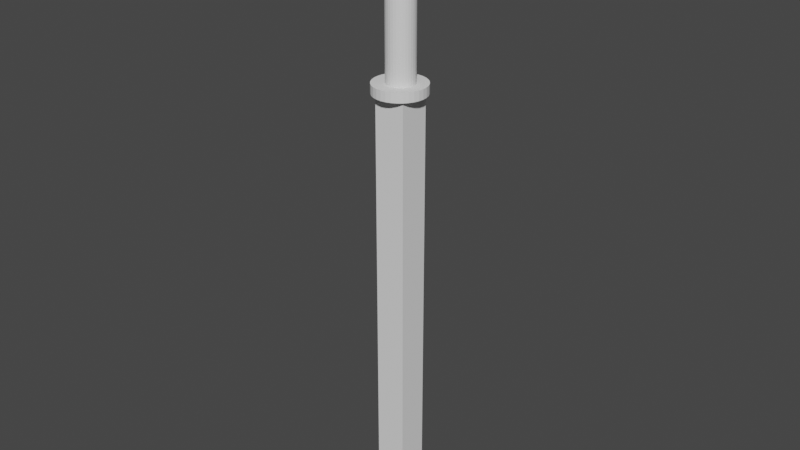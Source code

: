 # Source: Base_Katana.blend  (saved by Blender 3.6.11; exported with 4.5.12 LTS)
import bpy
from mathutils import Matrix  # noqa: F401  (used for matrix-valued properties, if any)

bpy.ops.wm.read_factory_settings(use_empty=True)
scene = bpy.context.scene
scene.name = 'Scene'

# ---- collections
col_collection = bpy.data.collections.new('Collection'); scene.collection.children.link(col_collection)

# ---- world
world_world = bpy.data.worlds.new('World'); scene.world = world_world
world_world.use_nodes = True; world_world.node_tree.nodes.clear()
_N = world_world.node_tree.nodes; _L = world_world.node_tree.links
n0 = _N.new('ShaderNodeOutputWorld'); n0.name = 'World Output'; n0.location = (300, 300)
n1 = _N.new('ShaderNodeBackground'); n1.name = 'Background'; n1.location = (10, 300)
n1.inputs[0].default_value = (0.05088, 0.05088, 0.05088, 1.0)
_L.new(n1.outputs[0], n0.inputs[0])
n0.is_active_output = True
world_world.color = (0.05088, 0.05088, 0.05088)
world_world.use_sun_shadow = False
world_world.sun_shadow_jitter_overblur = 0.0

# ---- meshes
me_cylinder = bpy.data.meshes.new('Cylinder')
me_cylinder.from_pydata([(0.0, 1.0, -1.355), (0.0, 1.0, 1.0), (0.1951, 0.9808, -1.355), (0.1951, 0.9808, 1.0), (0.3827, 0.9239, -1.355), (0.3827, 0.9239, 1.0), (0.5556, 0.8315, -1.355), (0.5556, 0.8315, 1.0), (0.7071, 0.7071, -1.355), (0.7071, 0.7071, 1.0), (0.8315, 0.5556, -1.355), (0.8315, 0.5556, 1.0), (0.9239, 0.3827, -1.355), (0.9239, 0.3827, 1.0), (0.9808, 0.1951, -1.355), (0.9808, 0.1951, 1.0), (1.0, 0.0, -1.355), (1.0, 0.0, 1.0), (0.9808, -0.1951, -1.355), (0.9808, -0.1951, 1.0), (0.9239, -0.3827, -1.355), (0.9239, -0.3827, 1.0), (0.8315, -0.5556, -1.355), (0.8315, -0.5556, 1.0), (0.7071, -0.7071, -1.355), (0.7071, -0.7071, 1.0), (0.5556, -0.8315, -1.355), (0.5556, -0.8315, 1.0), (0.3827, -0.9239, -1.355), (0.3827, -0.9239, 1.0), (0.1951, -0.9808, -1.355), (0.1951, -0.9808, 1.0), (0.0, -1.0, -1.355), (0.0, -1.0, 1.0), (-0.1951, -0.9808, -1.355), (-0.1951, -0.9808, 1.0), (-0.3827, -0.9239, -1.355), (-0.3827, -0.9239, 1.0), (-0.5556, -0.8315, -1.355), (-0.5556, -0.8315, 1.0), (-0.7071, -0.7071, -1.355), (-0.7071, -0.7071, 1.0), (-0.8315, -0.5556, -1.355), (-0.8315, -0.5556, 1.0), (-0.9239, -0.3827, -1.355), (-0.9239, -0.3827, 1.0), (-0.9808, -0.1951, -1.355), (-0.9808, -0.1951, 1.0), (-1.0, 0.0, -1.355), (-1.0, 0.0, 1.0), (-0.9808, 0.1951, -1.355), (-0.9808, 0.1951, 1.0), (-0.9239, 0.3827, -1.355), (-0.9239, 0.3827, 1.0), (-0.8315, 0.5556, -1.355), (-0.8315, 0.5556, 1.0), (-0.7071, 0.7071, -1.355), (-0.7071, 0.7071, 1.0), (-0.5556, 0.8315, -1.355), (-0.5556, 0.8315, 1.0), (-0.3827, 0.9239, -1.355), (-0.3827, 0.9239, 1.0), (-0.1951, 0.9808, -1.355), (-0.1951, 0.9808, 1.0)], [], [(0, 1, 3, 2), (2, 3, 5, 4), (4, 5, 7, 6), (6, 7, 9, 8), (8, 9, 11, 10), (10, 11, 13, 12), (12, 13, 15, 14), (14, 15, 17, 16), (16, 17, 19, 18), (18, 19, 21, 20), (20, 21, 23, 22), (22, 23, 25, 24), (24, 25, 27, 26), (26, 27, 29, 28), (28, 29, 31, 30), (30, 31, 33, 32), (32, 33, 35, 34), (34, 35, 37, 36), (36, 37, 39, 38), (38, 39, 41, 40), (40, 41, 43, 42), (42, 43, 45, 44), (44, 45, 47, 46), (46, 47, 49, 48), (48, 49, 51, 50), (50, 51, 53, 52), (52, 53, 55, 54), (54, 55, 57, 56), (56, 57, 59, 58), (58, 59, 61, 60), (3, 1, 63, 61, 59, 57, 55, 53, 51, 49, 47, 45, 43, 41, 39, 37, 35, 33, 31, 29, 27, 25, 23, 21, 19, 17, 15, 13, 11, 9, 7, 5), (60, 61, 63, 62), (62, 63, 1, 0), (0, 2, 4, 6, 8, 10, 12, 14, 16, 18, 20, 22, 24, 26, 28, 30, 32, 34, 36, 38, 40, 42, 44, 46, 48, 50, 52, 54, 56, 58, 60, 62)])
_uv = me_cylinder.uv_layers.new(name='UVMap')
_uv.uv.foreach_set('vector', [1.0, 0.5, 1.0, 1.0, 0.9688, 1.0, 0.9688, 0.5, 0.9688, 0.5, 0.9688, 1.0, 0.9375, 1.0, 0.9375, 0.5, 0.9375, 0.5, 0.9375, 1.0, 0.9062, 1.0, 0.9062, 0.5, 0.9062, 0.5, 0.9062, 1.0, 0.875, 1.0, 0.875, 0.5, 0.875, 0.5, 0.875, 1.0, 0.8438, 1.0, 0.8438, 0.5, 0.8438, 0.5, 0.8438, 1.0, 0.8125, 1.0, 0.8125, 0.5, 0.8125, 0.5, 0.8125, 1.0, 0.7812, 1.0, 0.7812, 0.5, 0.7812, 0.5, 0.7812, 1.0, 0.75, 1.0, 0.75, 0.5, 0.75, 0.5, 0.75, 1.0, 0.7188, 1.0, 0.7188, 0.5, 0.7188, 0.5, 0.7188, 1.0, 0.6875, 1.0, 0.6875, 0.5, 0.6875, 0.5, 0.6875, 1.0, 0.6562, 1.0, 0.6562, 0.5, 0.6562, 0.5, 0.6562, 1.0, 0.625, 1.0, 0.625, 0.5, 0.625, 0.5, 0.625, 1.0, 0.5938, 1.0, 0.5938, 0.5, 0.5938, 0.5, 0.5938, 1.0, 0.5625, 1.0, 0.5625, 0.5, 0.5625, 0.5, 0.5625, 1.0, 0.5312, 1.0, 0.5312, 0.5, 0.5312, 0.5, 0.5312, 1.0, 0.5, 1.0, 0.5, 0.5, 0.5, 0.5, 0.5, 1.0, 0.4688, 1.0, 0.4688, 0.5, 0.4688, 0.5, 0.4688, 1.0, 0.4375, 1.0, 0.4375, 0.5, 0.4375, 0.5, 0.4375, 1.0, 0.4062, 1.0, 0.4062, 0.5, 0.4062, 0.5, 0.4062, 1.0, 0.375, 1.0, 0.375, 0.5, 0.375, 0.5, 0.375, 1.0, 0.3438, 1.0, 0.3438, 0.5, 0.3438, 0.5, 0.3438, 1.0, 0.3125, 1.0, 0.3125, 0.5, 0.3125, 0.5, 0.3125, 1.0, 0.2812, 1.0, 0.2812, 0.5, 0.2812, 0.5, 0.2812, 1.0, 0.25, 1.0, 0.25, 0.5, 0.25, 0.5, 0.25, 1.0, 0.2188, 1.0, 0.2188, 0.5, 0.2188, 0.5, 0.2188, 1.0, 0.1875, 1.0, 0.1875, 0.5, 0.1875, 0.5, 0.1875, 1.0, 0.1562, 1.0, 0.1562, 0.5, 0.1562, 0.5, 0.1562, 1.0, 0.125, 1.0, 0.125, 0.5, 0.125, 0.5, 0.125, 1.0, 0.09375, 1.0, 0.09375, 0.5, 0.09375, 0.5, 0.09375, 1.0, 0.0625, 1.0, 0.0625, 0.5, 0.2968, 0.4854, 0.25, 0.49, 0.2032, 0.4854, 0.1582, 0.4717, 0.1167, 0.4496, 0.08029, 0.4197, 0.05045, 0.3833, 0.02827, 0.3418, 0.01461, 0.2968, 0.01, 0.25, 0.01461, 0.2032, 0.02827, 0.1582, 0.05045, 0.1167, 0.08029, 0.08029, 0.1167, 0.05045, 0.1582, 0.02827, 0.2032, 0.01461, 0.25, 0.01, 0.2968, 0.01461, 0.3418, 0.02827, 0.3833, 0.05045, 0.4197, 0.08029, 0.4496, 0.1167, 0.4717, 0.1582, 0.4854, 0.2032, 0.49, 0.25, 0.4854, 0.2968, 0.4717, 0.3418, 0.4496, 0.3833, 0.4197, 0.4197, 0.3833, 0.4496, 0.3418, 0.4717, 0.0625, 0.5, 0.0625, 1.0, 0.03125, 1.0, 0.03125, 0.5, 0.03125, 0.5, 0.03125, 1.0, 0.0, 1.0, 0.0, 0.5, 0.75, 0.49, 0.7968, 0.4854, 0.8418, 0.4717, 0.8833, 0.4496, 0.9197, 0.4197, 0.9496, 0.3833, 0.9717, 0.3418, 0.9854, 0.2968, 0.99, 0.25, 0.9854, 0.2032, 0.9717, 0.1582, 0.9496, 0.1167, 0.9197, 0.08029, 0.8833, 0.05045, 0.8418, 0.02827, 0.7968, 0.01461, 0.75, 0.01, 0.7032, 0.01461, 0.6582, 0.02827, 0.6167, 0.05045, 0.5803, 0.08029, 0.5504, 0.1167, 0.5283, 0.1582, 0.5146, 0.2032, 0.51, 0.25, 0.5146, 0.2968, 0.5283, 0.3418, 0.5504, 0.3833, 0.5803, 0.4197, 0.6167, 0.4496, 0.6582, 0.4717, 0.7032, 0.4854])
me_cylinder.update()
me_cylinder_001 = bpy.data.meshes.new('Cylinder.001')
me_cylinder_001.from_pydata([(0.0, 1.0, -1.0), (0.0, 1.0, 1.0), (0.1951, 0.9808, -1.0), (0.1951, 0.9808, 1.0), (0.3827, 0.9239, -1.0), (0.3827, 0.9239, 1.0), (0.5556, 0.8315, -1.0), (0.5556, 0.8315, 1.0), (0.7071, 0.7071, -1.0), (0.7071, 0.7071, 1.0), (0.8315, 0.5556, -1.0), (0.8315, 0.5556, 1.0), (0.9239, 0.3827, -1.0), (0.9239, 0.3827, 1.0), (0.9808, 0.1951, -1.0), (0.9808, 0.1951, 1.0), (1.0, 0.0, -1.0), (1.0, 0.0, 1.0), (0.9808, -0.1951, -1.0), (0.9808, -0.1951, 1.0), (0.9239, -0.3827, -1.0), (0.9239, -0.3827, 1.0), (0.8315, -0.5556, -1.0), (0.8315, -0.5556, 1.0), (0.7071, -0.7071, -1.0), (0.7071, -0.7071, 1.0), (0.5556, -0.8315, -1.0), (0.5556, -0.8315, 1.0), (0.3827, -0.9239, -1.0), (0.3827, -0.9239, 1.0), (0.1951, -0.9808, -1.0), (0.1951, -0.9808, 1.0), (0.0, -1.0, -1.0), (0.0, -1.0, 1.0), (-0.1951, -0.9808, -1.0), (-0.1951, -0.9808, 1.0), (-0.3827, -0.9239, -1.0), (-0.3827, -0.9239, 1.0), (-0.5556, -0.8315, -1.0), (-0.5556, -0.8315, 1.0), (-0.7071, -0.7071, -1.0), (-0.7071, -0.7071, 1.0), (-0.8315, -0.5556, -1.0), (-0.8315, -0.5556, 1.0), (-0.9239, -0.3827, -1.0), (-0.9239, -0.3827, 1.0), (-0.9808, -0.1951, -1.0), (-0.9808, -0.1951, 1.0), (-1.0, 0.0, -1.0), (-1.0, 0.0, 1.0), (-0.9808, 0.1951, -1.0), (-0.9808, 0.1951, 1.0), (-0.9239, 0.3827, -1.0), (-0.9239, 0.3827, 1.0), (-0.8315, 0.5556, -1.0), (-0.8315, 0.5556, 1.0), (-0.7071, 0.7071, -1.0), (-0.7071, 0.7071, 1.0), (-0.5556, 0.8315, -1.0), (-0.5556, 0.8315, 1.0), (-0.3827, 0.9239, -1.0), (-0.3827, 0.9239, 1.0), (-0.1951, 0.9808, -1.0), (-0.1951, 0.9808, 1.0)], [], [(0, 1, 3, 2), (2, 3, 5, 4), (4, 5, 7, 6), (6, 7, 9, 8), (8, 9, 11, 10), (10, 11, 13, 12), (12, 13, 15, 14), (14, 15, 17, 16), (16, 17, 19, 18), (18, 19, 21, 20), (20, 21, 23, 22), (22, 23, 25, 24), (24, 25, 27, 26), (26, 27, 29, 28), (28, 29, 31, 30), (30, 31, 33, 32), (32, 33, 35, 34), (34, 35, 37, 36), (36, 37, 39, 38), (38, 39, 41, 40), (40, 41, 43, 42), (42, 43, 45, 44), (44, 45, 47, 46), (46, 47, 49, 48), (48, 49, 51, 50), (50, 51, 53, 52), (52, 53, 55, 54), (54, 55, 57, 56), (56, 57, 59, 58), (58, 59, 61, 60), (3, 1, 63, 61, 59, 57, 55, 53, 51, 49, 47, 45, 43, 41, 39, 37, 35, 33, 31, 29, 27, 25, 23, 21, 19, 17, 15, 13, 11, 9, 7, 5), (60, 61, 63, 62), (62, 63, 1, 0), (0, 2, 4, 6, 8, 10, 12, 14, 16, 18, 20, 22, 24, 26, 28, 30, 32, 34, 36, 38, 40, 42, 44, 46, 48, 50, 52, 54, 56, 58, 60, 62)])
_uv = me_cylinder_001.uv_layers.new(name='UVMap')
_uv.uv.foreach_set('vector', [1.0, 0.5, 1.0, 1.0, 0.9688, 1.0, 0.9688, 0.5, 0.9688, 0.5, 0.9688, 1.0, 0.9375, 1.0, 0.9375, 0.5, 0.9375, 0.5, 0.9375, 1.0, 0.9062, 1.0, 0.9062, 0.5, 0.9062, 0.5, 0.9062, 1.0, 0.875, 1.0, 0.875, 0.5, 0.875, 0.5, 0.875, 1.0, 0.8438, 1.0, 0.8438, 0.5, 0.8438, 0.5, 0.8438, 1.0, 0.8125, 1.0, 0.8125, 0.5, 0.8125, 0.5, 0.8125, 1.0, 0.7812, 1.0, 0.7812, 0.5, 0.7812, 0.5, 0.7812, 1.0, 0.75, 1.0, 0.75, 0.5, 0.75, 0.5, 0.75, 1.0, 0.7188, 1.0, 0.7188, 0.5, 0.7188, 0.5, 0.7188, 1.0, 0.6875, 1.0, 0.6875, 0.5, 0.6875, 0.5, 0.6875, 1.0, 0.6562, 1.0, 0.6562, 0.5, 0.6562, 0.5, 0.6562, 1.0, 0.625, 1.0, 0.625, 0.5, 0.625, 0.5, 0.625, 1.0, 0.5938, 1.0, 0.5938, 0.5, 0.5938, 0.5, 0.5938, 1.0, 0.5625, 1.0, 0.5625, 0.5, 0.5625, 0.5, 0.5625, 1.0, 0.5312, 1.0, 0.5312, 0.5, 0.5312, 0.5, 0.5312, 1.0, 0.5, 1.0, 0.5, 0.5, 0.5, 0.5, 0.5, 1.0, 0.4688, 1.0, 0.4688, 0.5, 0.4688, 0.5, 0.4688, 1.0, 0.4375, 1.0, 0.4375, 0.5, 0.4375, 0.5, 0.4375, 1.0, 0.4062, 1.0, 0.4062, 0.5, 0.4062, 0.5, 0.4062, 1.0, 0.375, 1.0, 0.375, 0.5, 0.375, 0.5, 0.375, 1.0, 0.3438, 1.0, 0.3438, 0.5, 0.3438, 0.5, 0.3438, 1.0, 0.3125, 1.0, 0.3125, 0.5, 0.3125, 0.5, 0.3125, 1.0, 0.2812, 1.0, 0.2812, 0.5, 0.2812, 0.5, 0.2812, 1.0, 0.25, 1.0, 0.25, 0.5, 0.25, 0.5, 0.25, 1.0, 0.2188, 1.0, 0.2188, 0.5, 0.2188, 0.5, 0.2188, 1.0, 0.1875, 1.0, 0.1875, 0.5, 0.1875, 0.5, 0.1875, 1.0, 0.1562, 1.0, 0.1562, 0.5, 0.1562, 0.5, 0.1562, 1.0, 0.125, 1.0, 0.125, 0.5, 0.125, 0.5, 0.125, 1.0, 0.09375, 1.0, 0.09375, 0.5, 0.09375, 0.5, 0.09375, 1.0, 0.0625, 1.0, 0.0625, 0.5, 0.2968, 0.4854, 0.25, 0.49, 0.2032, 0.4854, 0.1582, 0.4717, 0.1167, 0.4496, 0.08029, 0.4197, 0.05045, 0.3833, 0.02827, 0.3418, 0.01461, 0.2968, 0.01, 0.25, 0.01461, 0.2032, 0.02827, 0.1582, 0.05045, 0.1167, 0.08029, 0.08029, 0.1167, 0.05045, 0.1582, 0.02827, 0.2032, 0.01461, 0.25, 0.01, 0.2968, 0.01461, 0.3418, 0.02827, 0.3833, 0.05045, 0.4197, 0.08029, 0.4496, 0.1167, 0.4717, 0.1582, 0.4854, 0.2032, 0.49, 0.25, 0.4854, 0.2968, 0.4717, 0.3418, 0.4496, 0.3833, 0.4197, 0.4197, 0.3833, 0.4496, 0.3418, 0.4717, 0.0625, 0.5, 0.0625, 1.0, 0.03125, 1.0, 0.03125, 0.5, 0.03125, 0.5, 0.03125, 1.0, 0.0, 1.0, 0.0, 0.5, 0.75, 0.49, 0.7968, 0.4854, 0.8418, 0.4717, 0.8833, 0.4496, 0.9197, 0.4197, 0.9496, 0.3833, 0.9717, 0.3418, 0.9854, 0.2968, 0.99, 0.25, 0.9854, 0.2032, 0.9717, 0.1582, 0.9496, 0.1167, 0.9197, 0.08029, 0.8833, 0.05045, 0.8418, 0.02827, 0.7968, 0.01461, 0.75, 0.01, 0.7032, 0.01461, 0.6582, 0.02827, 0.6167, 0.05045, 0.5803, 0.08029, 0.5504, 0.1167, 0.5283, 0.1582, 0.5146, 0.2032, 0.51, 0.25, 0.5146, 0.2968, 0.5283, 0.3418, 0.5504, 0.3833, 0.5803, 0.4197, 0.6167, 0.4496, 0.6582, 0.4717, 0.7032, 0.4854])
me_cylinder_001.update()
me_cube_001 = bpy.data.meshes.new('Cube.001')
me_cube_001.from_pydata([(-1.0, -1.0, -1.0), (-1.0, -1.0, 1.044), (-1.0, 1.0, -1.0), (-1.0, 1.0, 1.044), (1.0, -1.0, -1.0), (1.0, -1.0, 1.044), (1.0, 1.0, -1.0), (1.0, 1.0, 1.044)], [], [(0, 1, 3, 2), (2, 3, 7, 6), (6, 7, 5, 4), (4, 5, 1, 0), (2, 6, 4, 0), (7, 3, 1, 5)])
_uv = me_cube_001.uv_layers.new(name='UVMap')
_uv.uv.foreach_set('vector', [0.375, 0.0, 0.625, 0.0, 0.625, 0.25, 0.375, 0.25, 0.375, 0.25, 0.625, 0.25, 0.625, 0.5, 0.375, 0.5, 0.375, 0.5, 0.625, 0.5, 0.625, 0.75, 0.375, 0.75, 0.375, 0.75, 0.625, 0.75, 0.625, 1.0, 0.375, 1.0, 0.125, 0.5, 0.375, 0.5, 0.375, 0.75, 0.125, 0.75, 0.625, 0.5, 0.875, 0.5, 0.875, 0.75, 0.625, 0.75])
me_cube_001.update()

# ---- objects
ob_reference_image = bpy.data.objects.new('Reference Image', None)
ob_cylinder = bpy.data.objects.new('Cylinder', me_cylinder)
ob_cylinder_001 = bpy.data.objects.new('Cylinder.001', me_cylinder_001)
ob_cube = bpy.data.objects.new('Cube', me_cube_001)

# ---- transforms, parenting, visibility, modifiers, constraints
ob_reference_image.location = (-11.82, 1.137e-07, -0.8466)
ob_reference_image.rotation_euler = (1.571, -0.0, -0.0)
ob_reference_image.empty_display_type = 'IMAGE'
ob_reference_image.empty_display_size = 5.209
ob_reference_image.empty_image_offset = (3.268, -0.2934)
ob_reference_image.use_empty_image_alpha = True
ob_reference_image.color = (1.0, 1.0, 1.0, 0.3228)
ob_cylinder.location = (0.06698, -2.181e-07, 1.623)
ob_cylinder.scale = (0.0952, 0.0952, -0.5181)
ob_cylinder_001.location = (0.0612, -1.461e-07, 1.087)
ob_cylinder_001.scale = (0.1795, 0.1795, 0.03328)
ob_cube.location = (0.06563, -1.27e-07, -0.4397)
ob_cube.scale = (-0.1076, -0.1076, -1.491)

# ---- collection membership
col_collection.objects.link(ob_reference_image)
col_collection.objects.link(ob_cylinder)
col_collection.objects.link(ob_cylinder_001)
col_collection.objects.link(ob_cube)

# ---- scene / render settings (as saved in the file)
scene.frame_start = 1; scene.frame_end = 250; scene.frame_set(30)
scene.render.engine = 'BLENDER_EEVEE_NEXT'
scene.cycles.sampling_pattern = 'TABULATED_SOBOL'
scene.view_settings.view_transform = 'Filmic'
bpy.context.view_layer.update()

# ---- added for rendering (the .blend has no active camera and no usable light): camera, sun
cam_auto = bpy.data.cameras.new('AutoCamera')
cam_auto.lens = 50.0
cam_auto.sensor_width = 36.0
cam_auto.clip_end = 1000.0
ob_auto_camera = bpy.data.objects.new('AutoCamera', cam_auto)
scene.collection.objects.link(ob_auto_camera)
ob_auto_camera.location = (4.08687, -4.8308, 3.38469)
ob_auto_camera.rotation_euler = (1.09748, -7.21219e-08, 0.694738)
scene.camera = ob_auto_camera
light_auto_sun = bpy.data.lights.new('AutoSun', 'SUN')
light_auto_sun.energy = 3.0
light_auto_sun.angle = 0.0523599
ob_auto_sun = bpy.data.objects.new('AutoSun', light_auto_sun)
scene.collection.objects.link(ob_auto_sun)
ob_auto_sun.rotation_euler = (0.872665, 0.174533, 0.523599)
bpy.context.view_layer.update()
